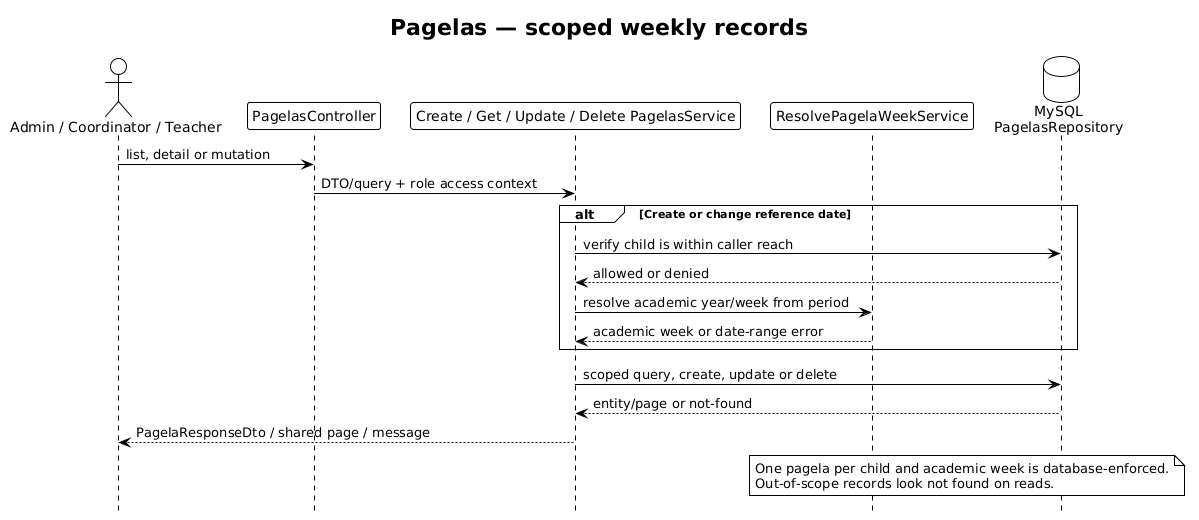

The diagram above was rendered by PlantUML. Its source (embedded in the PNG):
@startuml Pagelas Flow - Clubinho NIB API
!theme plain
hide footbox
title Pagelas — scoped weekly records

actor "Admin / Coordinator / Teacher" as Client
participant PagelasController as Controller
participant "Create / Get / Update / Delete PagelasService" as Service
participant ResolvePagelaWeekService as Week
database "MySQL\nPagelasRepository" as Repository

Client -> Controller : list, detail or mutation
Controller -> Service : DTO/query + role access context

alt Create or change reference date
  Service -> Repository : verify child is within caller reach
  Repository --> Service : allowed or denied
  Service -> Week : resolve academic year/week from period
  Week --> Service : academic week or date-range error
end

Service -> Repository : scoped query, create, update or delete
Repository --> Service : entity/page or not-found
Service --> Client : PagelaResponseDto / shared page / message

note over Week, Repository
  One pagela per child and academic week is database-enforced.
  Out-of-scope records look not found on reads.
end note
@enduml